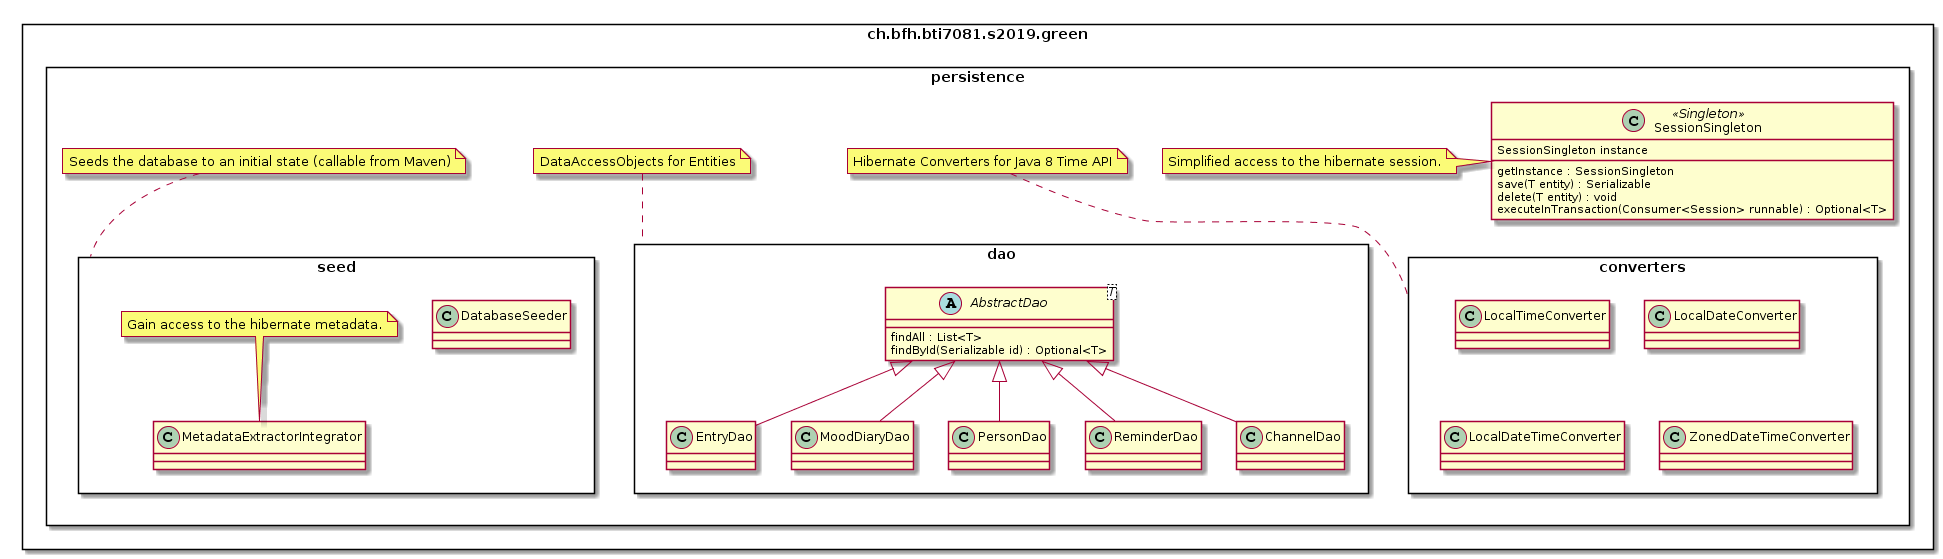

The diagram above was rendered by PlantUML. Its source (embedded in the PNG):
@startuml
skinparam packageStyle rectangle

package ch.bfh.bti7081.s2019.green {
    package persistence {
        class SessionSingleton << Singleton >>{
            {field} SessionSingleton instance
            {method} getInstance : SessionSingleton
            {method} save(T entity) : Serializable
            {method} delete(T entity) : void
            {method} executeInTransaction(Consumer<Session> runnable) : Optional<T>
        }
        note left of SessionSingleton: Simplified access to the hibernate session.
        
        package converters {
            class LocalTimeConverter
            class LocalDateConverter
            class LocalDateTimeConverter
            class ZonedDateTimeConverter
        }
        note top of converters: Hibernate Converters for Java 8 Time API
        
        package dao {
            abstract class AbstractDao <T> {
                {method} findAll : List<T>
                {method} findById(Serializable id) : Optional<T>
            }
            class EntryDao extends AbstractDao
            class MoodDiaryDao extends AbstractDao
            class PersonDao extends AbstractDao
            class ReminderDao extends AbstractDao
            class ChannelDao extends AbstractDao
        }
        note top of dao: DataAccessObjects for Entities
        
        package seed {
            class DatabaseSeeder
            class MetadataExtractorIntegrator
            note top  of MetadataExtractorIntegrator: Gain access to the hibernate metadata.
        }
        note top of seed: Seeds the database to an initial state (callable from Maven)
    }
}
@enduml